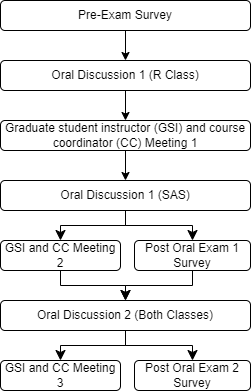

The diagram above was exported from draw.io. Its source (the exported page's mxGraphModel, read from the mxfile embedded in the PNG):
<mxGraphModel dx="794" dy="492" grid="1" gridSize="10" guides="1" tooltips="1" connect="1" arrows="1" fold="1" page="1" pageScale="1" pageWidth="827" pageHeight="1169" math="0" shadow="0">
  <root>
    <mxCell id="WIyWlLk6GJQsqaUBKTNV-0" />
    <mxCell id="WIyWlLk6GJQsqaUBKTNV-1" parent="WIyWlLk6GJQsqaUBKTNV-0" />
    <mxCell id="aqsuHGWJnDj6tMzj4HwD-0" value="Pre-Exam Survey" style="rounded=1;whiteSpace=wrap;html=1;" parent="WIyWlLk6GJQsqaUBKTNV-1" vertex="1">
      <mxGeometry x="280" y="80" width="250" height="30" as="geometry" />
    </mxCell>
    <mxCell id="aqsuHGWJnDj6tMzj4HwD-2" value="Graduate student instructor (GSI) and course coordinator (CC) Meeting 1" style="rounded=1;whiteSpace=wrap;html=1;" parent="WIyWlLk6GJQsqaUBKTNV-1" vertex="1">
      <mxGeometry x="280" y="200" width="250" height="30" as="geometry" />
    </mxCell>
    <mxCell id="aqsuHGWJnDj6tMzj4HwD-3" value="Oral Discussion 1 (SAS)" style="rounded=1;whiteSpace=wrap;html=1;" parent="WIyWlLk6GJQsqaUBKTNV-1" vertex="1">
      <mxGeometry x="280" y="260" width="250" height="30" as="geometry" />
    </mxCell>
    <mxCell id="aqsuHGWJnDj6tMzj4HwD-4" value="Oral Discussion 1 (R Class)" style="rounded=1;whiteSpace=wrap;html=1;" parent="WIyWlLk6GJQsqaUBKTNV-1" vertex="1">
      <mxGeometry x="280" y="140" width="250" height="30" as="geometry" />
    </mxCell>
    <mxCell id="aqsuHGWJnDj6tMzj4HwD-5" value="Post Oral Exam 1 Survey" style="rounded=1;whiteSpace=wrap;html=1;" parent="WIyWlLk6GJQsqaUBKTNV-1" vertex="1">
      <mxGeometry x="414" y="320" width="116" height="30" as="geometry" />
    </mxCell>
    <mxCell id="aqsuHGWJnDj6tMzj4HwD-6" value="&lt;font style=&quot;font-size: 12px;&quot;&gt;GSI and CC Meeting 2&lt;/font&gt;" style="rounded=1;whiteSpace=wrap;html=1;" parent="WIyWlLk6GJQsqaUBKTNV-1" vertex="1">
      <mxGeometry x="280" y="320" width="120" height="30" as="geometry" />
    </mxCell>
    <mxCell id="aqsuHGWJnDj6tMzj4HwD-7" value="Oral Discussion 2 (Both Classes)" style="rounded=1;whiteSpace=wrap;html=1;" parent="WIyWlLk6GJQsqaUBKTNV-1" vertex="1">
      <mxGeometry x="280" y="380" width="250" height="30" as="geometry" />
    </mxCell>
    <mxCell id="aqsuHGWJnDj6tMzj4HwD-9" value="GSI and CC Meeting 3" style="rounded=1;whiteSpace=wrap;html=1;" parent="WIyWlLk6GJQsqaUBKTNV-1" vertex="1">
      <mxGeometry x="280" y="440" width="120" height="30" as="geometry" />
    </mxCell>
    <mxCell id="aqsuHGWJnDj6tMzj4HwD-14" value="" style="endArrow=classic;html=1;rounded=0;exitX=0.5;exitY=1;exitDx=0;exitDy=0;" parent="WIyWlLk6GJQsqaUBKTNV-1" source="aqsuHGWJnDj6tMzj4HwD-0" target="aqsuHGWJnDj6tMzj4HwD-4" edge="1">
      <mxGeometry width="50" height="50" relative="1" as="geometry">
        <mxPoint x="400" y="330" as="sourcePoint" />
        <mxPoint x="450" y="280" as="targetPoint" />
      </mxGeometry>
    </mxCell>
    <mxCell id="aqsuHGWJnDj6tMzj4HwD-15" value="" style="endArrow=classic;html=1;rounded=0;exitX=0.5;exitY=1;exitDx=0;exitDy=0;entryX=0.5;entryY=0;entryDx=0;entryDy=0;" parent="WIyWlLk6GJQsqaUBKTNV-1" source="aqsuHGWJnDj6tMzj4HwD-4" target="aqsuHGWJnDj6tMzj4HwD-2" edge="1">
      <mxGeometry width="50" height="50" relative="1" as="geometry">
        <mxPoint x="415" y="120" as="sourcePoint" />
        <mxPoint x="415" y="150" as="targetPoint" />
      </mxGeometry>
    </mxCell>
    <mxCell id="aqsuHGWJnDj6tMzj4HwD-16" value="" style="endArrow=classic;html=1;rounded=0;entryX=0.5;entryY=0;entryDx=0;entryDy=0;" parent="WIyWlLk6GJQsqaUBKTNV-1" source="aqsuHGWJnDj6tMzj4HwD-2" target="aqsuHGWJnDj6tMzj4HwD-3" edge="1">
      <mxGeometry width="50" height="50" relative="1" as="geometry">
        <mxPoint x="415" y="180" as="sourcePoint" />
        <mxPoint x="415" y="210" as="targetPoint" />
      </mxGeometry>
    </mxCell>
    <mxCell id="aqsuHGWJnDj6tMzj4HwD-21" value="" style="edgeStyle=elbowEdgeStyle;elbow=vertical;endArrow=classic;html=1;curved=0;rounded=0;endSize=8;startSize=8;exitX=0.5;exitY=1;exitDx=0;exitDy=0;entryX=0.5;entryY=0;entryDx=0;entryDy=0;" parent="WIyWlLk6GJQsqaUBKTNV-1" source="aqsuHGWJnDj6tMzj4HwD-3" target="aqsuHGWJnDj6tMzj4HwD-6" edge="1">
      <mxGeometry width="50" height="50" relative="1" as="geometry">
        <mxPoint x="400" y="330" as="sourcePoint" />
        <mxPoint x="450" y="280" as="targetPoint" />
      </mxGeometry>
    </mxCell>
    <mxCell id="aqsuHGWJnDj6tMzj4HwD-24" value="" style="edgeStyle=elbowEdgeStyle;elbow=vertical;endArrow=classic;html=1;curved=0;rounded=0;endSize=8;startSize=8;exitX=0.5;exitY=1;exitDx=0;exitDy=0;entryX=0.5;entryY=0;entryDx=0;entryDy=0;" parent="WIyWlLk6GJQsqaUBKTNV-1" source="aqsuHGWJnDj6tMzj4HwD-3" target="aqsuHGWJnDj6tMzj4HwD-5" edge="1">
      <mxGeometry width="50" height="50" relative="1" as="geometry">
        <mxPoint x="415" y="300" as="sourcePoint" />
        <mxPoint x="350" y="330" as="targetPoint" />
      </mxGeometry>
    </mxCell>
    <mxCell id="aqsuHGWJnDj6tMzj4HwD-25" value="" style="edgeStyle=elbowEdgeStyle;elbow=vertical;endArrow=classic;html=1;curved=0;rounded=0;endSize=8;startSize=8;exitX=0.5;exitY=1;exitDx=0;exitDy=0;entryX=0.5;entryY=0;entryDx=0;entryDy=0;" parent="WIyWlLk6GJQsqaUBKTNV-1" source="aqsuHGWJnDj6tMzj4HwD-6" target="aqsuHGWJnDj6tMzj4HwD-7" edge="1">
      <mxGeometry width="50" height="50" relative="1" as="geometry">
        <mxPoint x="415" y="300" as="sourcePoint" />
        <mxPoint x="350" y="330" as="targetPoint" />
      </mxGeometry>
    </mxCell>
    <mxCell id="aqsuHGWJnDj6tMzj4HwD-26" value="" style="edgeStyle=elbowEdgeStyle;elbow=vertical;endArrow=classic;html=1;curved=0;rounded=0;endSize=8;startSize=8;exitX=0.5;exitY=1;exitDx=0;exitDy=0;entryX=0.5;entryY=0;entryDx=0;entryDy=0;" parent="WIyWlLk6GJQsqaUBKTNV-1" source="aqsuHGWJnDj6tMzj4HwD-5" target="aqsuHGWJnDj6tMzj4HwD-7" edge="1">
      <mxGeometry width="50" height="50" relative="1" as="geometry">
        <mxPoint x="425" y="310" as="sourcePoint" />
        <mxPoint x="640" y="360" as="targetPoint" />
      </mxGeometry>
    </mxCell>
    <mxCell id="aqsuHGWJnDj6tMzj4HwD-27" value="" style="edgeStyle=elbowEdgeStyle;elbow=vertical;endArrow=classic;html=1;curved=0;rounded=0;endSize=8;startSize=8;entryX=0.5;entryY=0;entryDx=0;entryDy=0;exitX=0.5;exitY=1;exitDx=0;exitDy=0;" parent="WIyWlLk6GJQsqaUBKTNV-1" source="aqsuHGWJnDj6tMzj4HwD-7" target="aqsuHGWJnDj6tMzj4HwD-9" edge="1">
      <mxGeometry width="50" height="50" relative="1" as="geometry">
        <mxPoint x="404" y="420" as="sourcePoint" />
        <mxPoint x="339" y="430" as="targetPoint" />
      </mxGeometry>
    </mxCell>
    <mxCell id="aqsuHGWJnDj6tMzj4HwD-29" value="" style="edgeStyle=elbowEdgeStyle;elbow=vertical;endArrow=classic;html=1;curved=0;rounded=0;endSize=8;startSize=8;entryX=0.5;entryY=0;entryDx=0;entryDy=0;exitX=0.5;exitY=1;exitDx=0;exitDy=0;" parent="WIyWlLk6GJQsqaUBKTNV-1" source="aqsuHGWJnDj6tMzj4HwD-7" target="aqsuHGWJnDj6tMzj4HwD-10" edge="1">
      <mxGeometry width="50" height="50" relative="1" as="geometry">
        <mxPoint x="420" y="420" as="sourcePoint" />
        <mxPoint x="470" y="420" as="targetPoint" />
      </mxGeometry>
    </mxCell>
    <mxCell id="aqsuHGWJnDj6tMzj4HwD-10" value="Post Oral Exam 2 Survey" style="rounded=1;whiteSpace=wrap;html=1;" parent="WIyWlLk6GJQsqaUBKTNV-1" vertex="1">
      <mxGeometry x="414" y="440" width="116" height="30" as="geometry" />
    </mxCell>
  </root>
</mxGraphModel>